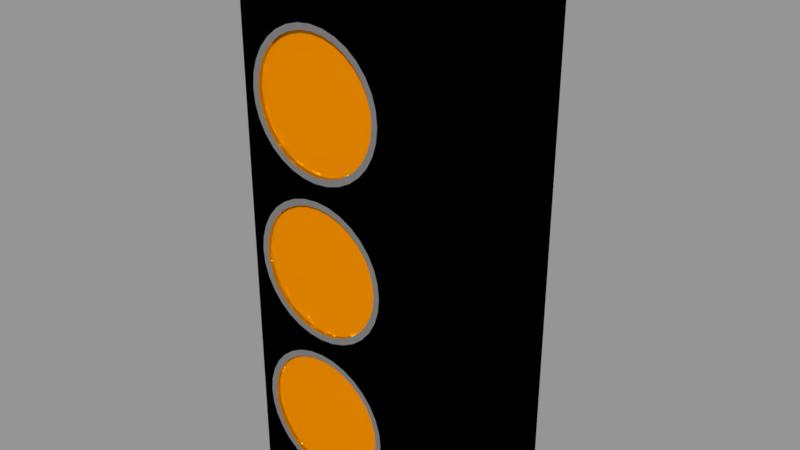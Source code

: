 # Source: VHS_Control_Panel_LOD_B.blend  (saved by Blender 2.79.0; exported with 4.5.12 LTS)
import bpy
from mathutils import Matrix  # noqa: F401  (used for matrix-valued properties, if any)

bpy.ops.wm.read_factory_settings(use_empty=True)
scene = bpy.context.scene
scene.name = 'Scene'

# ---- collections
col_collection_1 = bpy.data.collections.new('Collection 1'); scene.collection.children.link(col_collection_1)

# ---- images (referenced by path relative to the original .blend; pixels are not part of the script)
import os
ASSET_DIR = os.environ.get("B2B_ASSET_DIR", "")  # directory of the original .blend (textures are referenced by path, not embedded)
HERE = os.path.dirname(os.path.abspath(__file__))  # packed textures are extracted next to this script under _unpacked/

def load_image(name, relpath, width, height, colorspace="sRGB"):
    """Load a texture the original file referenced (path relative to the .blend, or extracted next to this script)."""
    p = next((c for c in (os.path.join(HERE, relpath), os.path.join(ASSET_DIR, relpath)) if relpath and os.path.exists(c)), "")
    if p:
        img = bpy.data.images.load(p, check_existing=True)
        img.name = name
    else:  # same state as the original file: an image datablock whose file is absent (Cycles renders it pink)
        img = bpy.data.images.new(name, width, height)
        img.source = "FILE"
        img.filepath = "//" + (relpath or name)
    img.colorspace_settings.name = colorspace
    return img
img_vhs_panel_body_nnormal_map = load_image('vhs panel body nnormal map', 'vhs panel body normal map.png', 1024, 1024, 'Non-Color')

# ---- materials (node trees are filled in below, after node groups)
mat_vhscontrolpanel_temp_mat = bpy.data.materials.new('vhSCONTROLPANEL temp mat')
mat_vhscontrolpanel_temp_mat.alpha_threshold = 0.0
mat_vhscontrolpanel_temp_mat.roughness = 0.5
mat_material = bpy.data.materials.new('Material')
mat_material.alpha_threshold = 0.0
mat_material.roughness = 0.5
mat_material.line_color = (0.0, 0.0, 0.0, 1.0)
mat_vhscontrolpanel_button_temp_mat_delete = bpy.data.materials.new('vhscontrolpanel button TEMP MAT DELETE')
mat_vhscontrolpanel_button_temp_mat_delete.alpha_threshold = 0.0
mat_vhscontrolpanel_button_temp_mat_delete.roughness = 0.5
mat_vhscontrolpanel_rim_temp_mat = bpy.data.materials.new('VHSCONTROLPANEL rim temp mat')
mat_vhscontrolpanel_rim_temp_mat.alpha_threshold = 0.0
mat_vhscontrolpanel_rim_temp_mat.roughness = 0.5

# ---- material node trees
mat_vhscontrolpanel_temp_mat.use_nodes = True; mat_vhscontrolpanel_temp_mat.node_tree.nodes.clear()
_N = mat_vhscontrolpanel_temp_mat.node_tree.nodes; _L = mat_vhscontrolpanel_temp_mat.node_tree.links
n0 = _N.new('ShaderNodeOutputMaterial'); n0.name = 'Material Output'; n0.location = (300, 300)
n1 = _N.new('ShaderNodeBsdfDiffuse'); n1.name = 'Diffuse BSDF'; n1.location = (80, 340)
n1.inputs[0].default_value = (0.09907, 0.09907, 0.09907, 1.0)
n2 = _N.new('ShaderNodeNormalMap'); n2.name = 'Normal Map'; n2.location = (-140, 340)
n3 = _N.new('ShaderNodeTexImage'); n3.name = 'Image Texture'; n3.location = (-340, 340)
n3.width = 140
n3.image = img_vhs_panel_body_nnormal_map
_L.new(n1.outputs[0], n0.inputs[0])
_L.new(n3.outputs[0], n2.inputs[1])
_L.new(n2.outputs[0], n1.inputs[2])
n0.is_active_output = True
mat_material.use_nodes = True; mat_material.node_tree.nodes.clear()
_N = mat_material.node_tree.nodes; _L = mat_material.node_tree.links
n0 = _N.new('NodeUndefined'); n0.name = 'Output'; n0.location = (300, 300)
n0.inputs[1].default_value = 1.0
n1 = _N.new('NodeUndefined'); n1.name = 'Material'; n1.location = (10, 300)
n1.inputs[0].default_value = (0.0, 0.0, 0.0, 1.0)
n1.inputs[1].default_value = (0.0, 0.0, 0.0, 1.0)
n1.inputs[2].default_value = 0.0
n1.inputs[3].default_value = (0.0, 0.0, 0.0)
_L.new(n1.outputs[0], n0.inputs[0])
mat_vhscontrolpanel_button_temp_mat_delete.use_nodes = True; mat_vhscontrolpanel_button_temp_mat_delete.node_tree.nodes.clear()
_N = mat_vhscontrolpanel_button_temp_mat_delete.node_tree.nodes; _L = mat_vhscontrolpanel_button_temp_mat_delete.node_tree.links
n0 = _N.new('ShaderNodeOutputMaterial'); n0.name = 'Material Output'; n0.location = (300, 300)
n1 = _N.new('ShaderNodeBsdfDiffuse'); n1.name = 'Diffuse BSDF'; n1.location = (10, 300)
n1.inputs[0].default_value = (0.8, 0.2402, 0.0, 1.0)
_L.new(n1.outputs[0], n0.inputs[0])
n0.is_active_output = True
mat_vhscontrolpanel_rim_temp_mat.use_nodes = True; mat_vhscontrolpanel_rim_temp_mat.node_tree.nodes.clear()
_N = mat_vhscontrolpanel_rim_temp_mat.node_tree.nodes; _L = mat_vhscontrolpanel_rim_temp_mat.node_tree.links
n0 = _N.new('ShaderNodeOutputMaterial'); n0.name = 'Material Output'; n0.location = (300, 300)
n1 = _N.new('ShaderNodeBsdfAnisotropic'); n1.name = 'Glossy BSDF'; n1.location = (10, 300)
n1.distribution = 'GGX'
n1.inputs[0].default_value = (0.5815, 0.5815, 0.5815, 1.0)
n1.inputs[1].default_value = 0.0
_L.new(n1.outputs[0], n0.inputs[0])
n0.is_active_output = True

# ---- meshes
me_panel_002 = bpy.data.meshes.new('Panel.002')
me_panel_002.from_pydata([(0.02844, 0.03, -0.08392), (0.02844, -0.03, -0.08392), (-0.02844, -0.03, -0.08392), (-0.02844, 0.03, -0.08392), (0.02844, 0.03, 0.08392), (0.02844, -0.03, 0.08392), (-0.02844, -0.03, 0.08392), (-0.02844, 0.03, 0.08392)], [], [(0, 1, 2, 3), (4, 7, 6, 5), (0, 4, 5, 1), (1, 5, 6, 2), (2, 6, 7, 3), (4, 0, 3, 7)])
_uv = me_panel_002.uv_layers.new(name='UVMap')
_uv.uv.foreach_set('vector', [0.2565, 6.23e-05, 0.2565, 0.1317, 0.1317, 0.1317, 0.1317, 6.23e-05, 0.2565, 0.6317, 0.1317, 0.6317, 0.1317, 0.5, 0.2565, 0.5, 0.3882, 0.1317, 0.3882, 0.5, 0.2565, 0.5, 0.2565, 0.1317, 0.2565, 0.1317, 0.2565, 0.5, 0.1317, 0.5, 0.1317, 0.1317, 0.1317, 0.1317, 0.1317, 0.5, 6.23e-05, 0.5, 6.23e-05, 0.1317, 0.2565, 0.6317, 0.2565, 0.9999, 0.1317, 0.9999, 0.1317, 0.6317])
me_panel_002.materials.append(mat_vhscontrolpanel_temp_mat)
me_panel_002.use_remesh_preserve_volume = False
me_panel_002.use_remesh_preserve_attributes = False
me_panel_002.use_mirror_vertex_groups = False
me_panel_002.update()
me_high_poly = bpy.data.meshes.new('high poly')
me_high_poly.from_pydata([(0.02844, 0.03, 0.03183), (0.02567, -0.03, 0.0346), (-0.02567, -0.03, 0.0346), (-0.02844, 0.03, 0.03183), (0.02844, 0.03, 0.1997), (0.02567, -0.03, 0.1969), (-0.02567, -0.03, 0.1969), (-0.02844, 0.03, 0.1997), (0.02844, -0.03, 0.03183), (-0.02844, -0.03, 0.03183), (0.02844, -0.03, 0.1997), (-0.02844, -0.03, 0.1997), (0.02594, -0.03, 0.03432), (-0.02594, -0.03, 0.03432), (0.02594, -0.03, 0.1972), (-0.02594, -0.03, 0.1972), (0.02594, -0.02793, 0.03432), (-0.02594, -0.02793, 0.03432), (0.02594, -0.02793, 0.1972), (-0.02594, -0.02793, 0.1972), (0.02567, -0.02793, 0.0346), (-0.02567, -0.02793, 0.0346), (0.02567, -0.02793, 0.1969), (-0.02567, -0.02793, 0.1969), (-0.0229, -0.0307, 0.1417), (-0.0229, -0.0307, 0.1875), (-0.0229, -0.03, 0.1417), (-0.0229, -0.03, 0.1875), (0.0229, -0.0307, 0.1417), (0.0229, -0.0307, 0.1875), (0.0229, -0.03, 0.1417), (0.0229, -0.03, 0.1875), (-0.0229, -0.0307, 0.09166), (-0.0229, -0.0307, 0.1375), (-0.0229, -0.03, 0.09166), (-0.0229, -0.03, 0.1375), (0.0229, -0.0307, 0.09166), (0.0229, -0.0307, 0.1375), (0.0229, -0.03, 0.09166), (0.0229, -0.03, 0.1375), (-0.0229, -0.0307, 0.04166), (-0.0229, -0.0307, 0.08745), (-0.0229, -0.03, 0.04166), (-0.0229, -0.03, 0.08745), (0.0229, -0.0307, 0.04166), (0.0229, -0.0307, 0.08745), (0.0229, -0.03, 0.04166), (0.0229, -0.03, 0.08745)], [], [(0, 8, 9, 3), (4, 7, 11, 10), (0, 4, 10, 8), (1, 5, 6, 2), (9, 11, 7, 3), (4, 0, 3, 7), (12, 13, 9, 8), (14, 12, 8, 10), (13, 15, 11, 9), (15, 14, 10, 11), (16, 17, 13, 12), (18, 16, 12, 14), (17, 19, 15, 13), (19, 18, 14, 15), (20, 21, 17, 16), (22, 20, 16, 18), (21, 23, 19, 17), (23, 22, 18, 19), (1, 2, 21, 20), (5, 1, 20, 22), (2, 6, 23, 21), (6, 5, 22, 23), (24, 25, 27, 26), (26, 27, 31, 30), (30, 31, 29, 28), (28, 29, 25, 24), (26, 30, 28, 24), (31, 27, 25, 29), (32, 33, 35, 34), (34, 35, 39, 38), (38, 39, 37, 36), (36, 37, 33, 32), (34, 38, 36, 32), (39, 35, 33, 37), (40, 41, 43, 42), (42, 43, 47, 46), (46, 47, 45, 44), (44, 45, 41, 40), (42, 46, 44, 40), (47, 43, 41, 45)])
me_high_poly.materials.append(mat_material)
me_high_poly.use_remesh_preserve_volume = False
me_high_poly.use_remesh_preserve_attributes = False
me_high_poly.use_mirror_vertex_groups = False
me_high_poly.update()
me_vhs_button_02 = bpy.data.meshes.new('VHS Button 02')
me_vhs_button_02.from_pydata([(-2.151e-09, 0.01009, 0.02035), (-2.151e-09, -0.01009, 0.02035), (0.00397, 0.01009, 0.01996), (0.00397, -0.01009, 0.01996), (0.007788, 0.01009, 0.0188), (0.007788, -0.01009, 0.0188), (0.01131, 0.01009, 0.01692), (0.01131, -0.01009, 0.01692), (0.01439, 0.01009, 0.01439), (0.01439, -0.01009, 0.01439), (0.01692, 0.01009, 0.01131), (0.01692, -0.01009, 0.01131), (0.0188, 0.01009, 0.007788), (0.0188, -0.01009, 0.007788), (0.01996, 0.01009, 0.00397), (0.01996, -0.01009, 0.00397), (0.02035, 0.01009, -9.263e-09), (0.02035, -0.01009, -1.014e-08), (0.01996, 0.01009, -0.00397), (0.01996, -0.01009, -0.00397), (0.0188, 0.01009, -0.007788), (0.0188, -0.01009, -0.007788), (0.01692, 0.01009, -0.01131), (0.01692, -0.01009, -0.01131), (0.01439, 0.01009, -0.01439), (0.01439, -0.01009, -0.01439), (0.01131, 0.01009, -0.01692), (0.01131, -0.01009, -0.01692), (0.007788, 0.01009, -0.0188), (0.007788, -0.01009, -0.0188), (0.00397, 0.01009, -0.01996), (0.00397, -0.01009, -0.01996), (-8.782e-09, 0.01009, -0.02035), (-8.782e-09, -0.01009, -0.02035), (-0.00397, 0.01009, -0.01996), (-0.00397, -0.01009, -0.01996), (-0.007788, 0.01009, -0.0188), (-0.007788, -0.01009, -0.0188), (-0.01131, 0.01009, -0.01692), (-0.01131, -0.01009, -0.01692), (-0.01439, 0.01009, -0.01439), (-0.01439, -0.01009, -0.01439), (-0.01692, 0.01009, -0.01131), (-0.01692, -0.01009, -0.01131), (-0.0188, 0.01009, -0.007788), (-0.0188, -0.01009, -0.007788), (-0.01996, 0.01009, -0.00397), (-0.01996, -0.01009, -0.00397), (-0.02035, 0.01009, 1.014e-08), (-0.02035, -0.01009, 9.263e-09), (-0.01996, 0.01009, 0.00397), (-0.01996, -0.01009, 0.00397), (-0.0188, 0.01009, 0.007788), (-0.0188, -0.01009, 0.007788), (-0.01692, 0.01009, 0.01131), (-0.01692, -0.01009, 0.01131), (-0.01439, 0.01009, 0.01439), (-0.01439, -0.01009, 0.01439), (-0.01131, 0.01009, 0.01692), (-0.01131, -0.01009, 0.01692), (-0.007788, 0.01009, 0.0188), (-0.007788, -0.01009, 0.0188), (-0.00397, 0.01009, 0.01996), (-0.00397, -0.01009, 0.01996)], [], [(0, 1, 3, 2), (2, 3, 5, 4), (4, 5, 7, 6), (6, 7, 9, 8), (8, 9, 11, 10), (10, 11, 13, 12), (12, 13, 15, 14), (14, 15, 17, 16), (16, 17, 19, 18), (18, 19, 21, 20), (20, 21, 23, 22), (22, 23, 25, 24), (24, 25, 27, 26), (26, 27, 29, 28), (28, 29, 31, 30), (30, 31, 33, 32), (32, 33, 35, 34), (34, 35, 37, 36), (36, 37, 39, 38), (38, 39, 41, 40), (40, 41, 43, 42), (42, 43, 45, 44), (44, 45, 47, 46), (46, 47, 49, 48), (48, 49, 51, 50), (50, 51, 53, 52), (52, 53, 55, 54), (54, 55, 57, 56), (56, 57, 59, 58), (58, 59, 61, 60), (3, 1, 63, 61, 59, 57, 55, 53, 51, 49, 47, 45, 43, 41, 39, 37, 35, 33, 31, 29, 27, 25, 23, 21, 19, 17, 15, 13, 11, 9, 7, 5), (60, 61, 63, 62), (62, 63, 1, 0), (0, 2, 4, 6, 8, 10, 12, 14, 16, 18, 20, 22, 24, 26, 28, 30, 32, 34, 36, 38, 40, 42, 44, 46, 48, 50, 52, 54, 56, 58, 60, 62)])
me_vhs_button_02.polygons.foreach_set('use_smooth', [1, 1, 1, 1, 1, 1, 1, 1, 1, 1, 1, 1, 1, 1, 1, 1, 1, 1, 1, 1, 1, 1, 1, 1, 1, 1, 1, 1, 1, 1, 0, 1, 1, 0])
_k = set([(0, 2), (0, 62), (1, 3), (1, 63), (2, 4), (3, 5), (4, 6), (5, 7), (6, 8), (7, 9), (8, 10), (9, 11), (10, 12), (11, 13), (12, 14), (13, 15), (14, 16), (15, 17), (16, 18), (17, 19), (18, 20), (19, 21), (20, 22), (21, 23), (22, 24), (23, 25), (24, 26), (25, 27), (26, 28), (27, 29), (28, 30), (29, 31), (30, 32), (31, 33), (32, 34), (33, 35), (34, 36), (35, 37), (36, 38), (37, 39), (38, 40), (39, 41), (40, 42), (41, 43), (42, 44), (43, 45), (44, 46), (45, 47), (46, 48), (47, 49), (48, 50), (49, 51), (50, 52), (51, 53), (52, 54), (53, 55), (54, 56), (55, 57), (56, 58), (57, 59), (58, 60), (59, 61), (60, 62), (61, 63)])
me_vhs_button_02.attributes.new('sharp_edge', 'BOOLEAN', 'EDGE').data.foreach_set('value', [ (min(e.vertices), max(e.vertices)) in _k for e in me_vhs_button_02.edges])
me_vhs_button_02.materials.append(mat_vhscontrolpanel_button_temp_mat_delete)
me_vhs_button_02.use_remesh_preserve_volume = False
me_vhs_button_02.use_remesh_preserve_attributes = False
me_vhs_button_02.use_mirror_vertex_groups = False
me_vhs_button_02.update()
me_vhs_03_button = bpy.data.meshes.new('VHS 03 Button')
me_vhs_03_button.from_pydata([(-2.454e-09, 0.01009, 0.02035), (-2.454e-09, -0.01009, 0.02035), (0.00397, 0.01009, 0.01996), (0.00397, -0.01009, 0.01996), (0.007788, 0.01009, 0.0188), (0.007788, -0.01009, 0.0188), (0.01131, 0.01009, 0.01692), (0.01131, -0.01009, 0.01692), (0.01439, 0.01009, 0.01439), (0.01439, -0.01009, 0.01439), (0.01692, 0.01009, 0.01131), (0.01692, -0.01009, 0.01131), (0.0188, 0.01009, 0.007788), (0.0188, -0.01009, 0.007788), (0.01996, 0.01009, 0.00397), (0.01996, -0.01009, 0.00397), (0.02035, 0.01009, -1.411e-08), (0.02035, -0.01009, -1.5e-08), (0.01996, 0.01009, -0.00397), (0.01996, -0.01009, -0.00397), (0.0188, 0.01009, -0.007788), (0.0188, -0.01009, -0.007788), (0.01692, 0.01009, -0.01131), (0.01692, -0.01009, -0.01131), (0.01439, 0.01009, -0.01439), (0.01439, -0.01009, -0.01439), (0.01131, 0.01009, -0.01692), (0.01131, -0.01009, -0.01692), (0.007788, 0.01009, -0.0188), (0.007788, -0.01009, -0.0188), (0.00397, 0.01009, -0.01996), (0.00397, -0.01009, -0.01996), (-9.085e-09, 0.01009, -0.02035), (-9.085e-09, -0.01009, -0.02035), (-0.00397, 0.01009, -0.01996), (-0.00397, -0.01009, -0.01996), (-0.007788, 0.01009, -0.0188), (-0.007788, -0.01009, -0.0188), (-0.01131, 0.01009, -0.01692), (-0.01131, -0.01009, -0.01692), (-0.01439, 0.01009, -0.01439), (-0.01439, -0.01009, -0.01439), (-0.01692, 0.01009, -0.01131), (-0.01692, -0.01009, -0.01131), (-0.0188, 0.01009, -0.007788), (-0.0188, -0.01009, -0.007788), (-0.01996, 0.01009, -0.00397), (-0.01996, -0.01009, -0.00397), (-0.02035, 0.01009, 5.293e-09), (-0.02035, -0.01009, 4.411e-09), (-0.01996, 0.01009, 0.00397), (-0.01996, -0.01009, 0.00397), (-0.0188, 0.01009, 0.007788), (-0.0188, -0.01009, 0.007788), (-0.01692, 0.01009, 0.01131), (-0.01692, -0.01009, 0.01131), (-0.01439, 0.01009, 0.01439), (-0.01439, -0.01009, 0.01439), (-0.01131, 0.01009, 0.01692), (-0.01131, -0.01009, 0.01692), (-0.007788, 0.01009, 0.0188), (-0.007788, -0.01009, 0.0188), (-0.00397, 0.01009, 0.01996), (-0.00397, -0.01009, 0.01996)], [], [(0, 1, 3, 2), (2, 3, 5, 4), (4, 5, 7, 6), (6, 7, 9, 8), (8, 9, 11, 10), (10, 11, 13, 12), (12, 13, 15, 14), (14, 15, 17, 16), (16, 17, 19, 18), (18, 19, 21, 20), (20, 21, 23, 22), (22, 23, 25, 24), (24, 25, 27, 26), (26, 27, 29, 28), (28, 29, 31, 30), (30, 31, 33, 32), (32, 33, 35, 34), (34, 35, 37, 36), (36, 37, 39, 38), (38, 39, 41, 40), (40, 41, 43, 42), (42, 43, 45, 44), (44, 45, 47, 46), (46, 47, 49, 48), (48, 49, 51, 50), (50, 51, 53, 52), (52, 53, 55, 54), (54, 55, 57, 56), (56, 57, 59, 58), (58, 59, 61, 60), (3, 1, 63, 61, 59, 57, 55, 53, 51, 49, 47, 45, 43, 41, 39, 37, 35, 33, 31, 29, 27, 25, 23, 21, 19, 17, 15, 13, 11, 9, 7, 5), (60, 61, 63, 62), (62, 63, 1, 0), (0, 2, 4, 6, 8, 10, 12, 14, 16, 18, 20, 22, 24, 26, 28, 30, 32, 34, 36, 38, 40, 42, 44, 46, 48, 50, 52, 54, 56, 58, 60, 62)])
me_vhs_03_button.polygons.foreach_set('use_smooth', [1, 1, 1, 1, 1, 1, 1, 1, 1, 1, 1, 1, 1, 1, 1, 1, 1, 1, 1, 1, 1, 1, 1, 1, 1, 1, 1, 1, 1, 1, 0, 1, 1, 0])
_k = set([(0, 2), (0, 62), (1, 3), (1, 63), (2, 4), (3, 5), (4, 6), (5, 7), (6, 8), (7, 9), (8, 10), (9, 11), (10, 12), (11, 13), (12, 14), (13, 15), (14, 16), (15, 17), (16, 18), (17, 19), (18, 20), (19, 21), (20, 22), (21, 23), (22, 24), (23, 25), (24, 26), (25, 27), (26, 28), (27, 29), (28, 30), (29, 31), (30, 32), (31, 33), (32, 34), (33, 35), (34, 36), (35, 37), (36, 38), (37, 39), (38, 40), (39, 41), (40, 42), (41, 43), (42, 44), (43, 45), (44, 46), (45, 47), (46, 48), (47, 49), (48, 50), (49, 51), (50, 52), (51, 53), (52, 54), (53, 55), (54, 56), (55, 57), (56, 58), (57, 59), (58, 60), (59, 61), (60, 62), (61, 63)])
me_vhs_03_button.attributes.new('sharp_edge', 'BOOLEAN', 'EDGE').data.foreach_set('value', [ (min(e.vertices), max(e.vertices)) in _k for e in me_vhs_03_button.edges])
me_vhs_03_button.materials.append(mat_vhscontrolpanel_button_temp_mat_delete)
me_vhs_03_button.use_remesh_preserve_volume = False
me_vhs_03_button.use_remesh_preserve_attributes = False
me_vhs_03_button.use_mirror_vertex_groups = False
me_vhs_03_button.update()
me_vhs_button_03 = bpy.data.meshes.new('VHS BUTTON 03')
me_vhs_button_03.from_pydata([(-3.213e-09, 0.01009, 0.02035), (-3.213e-09, -0.01009, 0.02035), (0.00397, 0.01009, 0.01996), (0.00397, -0.01009, 0.01996), (0.007788, 0.01009, 0.0188), (0.007788, -0.01009, 0.0188), (0.01131, 0.01009, 0.01692), (0.01131, -0.01009, 0.01692), (0.01439, 0.01009, 0.01439), (0.01439, -0.01009, 0.01439), (0.01692, 0.01009, 0.01131), (0.01692, -0.01009, 0.01131), (0.0188, 0.01009, 0.007788), (0.0188, -0.01009, 0.007788), (0.01996, 0.01009, 0.00397), (0.01996, -0.01009, 0.00397), (0.02035, 0.01009, -1.897e-08), (0.02035, -0.01009, -1.985e-08), (0.01996, 0.01009, -0.00397), (0.01996, -0.01009, -0.00397), (0.0188, 0.01009, -0.007788), (0.0188, -0.01009, -0.007788), (0.01692, 0.01009, -0.01131), (0.01692, -0.01009, -0.01131), (0.01439, 0.01009, -0.01439), (0.01439, -0.01009, -0.01439), (0.01131, 0.01009, -0.01692), (0.01131, -0.01009, -0.01692), (0.007788, 0.01009, -0.0188), (0.007788, -0.01009, -0.0188), (0.00397, 0.01009, -0.01996), (0.00397, -0.01009, -0.01996), (-9.844e-09, 0.01009, -0.02035), (-9.844e-09, -0.01009, -0.02035), (-0.00397, 0.01009, -0.01996), (-0.00397, -0.01009, -0.01996), (-0.007788, 0.01009, -0.0188), (-0.007788, -0.01009, -0.0188), (-0.01131, 0.01009, -0.01692), (-0.01131, -0.01009, -0.01692), (-0.01439, 0.01009, -0.01439), (-0.01439, -0.01009, -0.01439), (-0.01692, 0.01009, -0.01131), (-0.01692, -0.01009, -0.01131), (-0.0188, 0.01009, -0.007788), (-0.0188, -0.01009, -0.007788), (-0.01996, 0.01009, -0.00397), (-0.01996, -0.01009, -0.00397), (-0.02035, 0.01009, 4.41e-10), (-0.02035, -0.01009, -4.41e-10), (-0.01996, 0.01009, 0.00397), (-0.01996, -0.01009, 0.00397), (-0.0188, 0.01009, 0.007788), (-0.0188, -0.01009, 0.007788), (-0.01692, 0.01009, 0.01131), (-0.01692, -0.01009, 0.01131), (-0.01439, 0.01009, 0.01439), (-0.01439, -0.01009, 0.01439), (-0.01131, 0.01009, 0.01692), (-0.01131, -0.01009, 0.01692), (-0.007788, 0.01009, 0.0188), (-0.007788, -0.01009, 0.0188), (-0.00397, 0.01009, 0.01996), (-0.00397, -0.01009, 0.01996)], [], [(0, 1, 3, 2), (2, 3, 5, 4), (4, 5, 7, 6), (6, 7, 9, 8), (8, 9, 11, 10), (10, 11, 13, 12), (12, 13, 15, 14), (14, 15, 17, 16), (16, 17, 19, 18), (18, 19, 21, 20), (20, 21, 23, 22), (22, 23, 25, 24), (24, 25, 27, 26), (26, 27, 29, 28), (28, 29, 31, 30), (30, 31, 33, 32), (32, 33, 35, 34), (34, 35, 37, 36), (36, 37, 39, 38), (38, 39, 41, 40), (40, 41, 43, 42), (42, 43, 45, 44), (44, 45, 47, 46), (46, 47, 49, 48), (48, 49, 51, 50), (50, 51, 53, 52), (52, 53, 55, 54), (54, 55, 57, 56), (56, 57, 59, 58), (58, 59, 61, 60), (3, 1, 63, 61, 59, 57, 55, 53, 51, 49, 47, 45, 43, 41, 39, 37, 35, 33, 31, 29, 27, 25, 23, 21, 19, 17, 15, 13, 11, 9, 7, 5), (60, 61, 63, 62), (62, 63, 1, 0), (0, 2, 4, 6, 8, 10, 12, 14, 16, 18, 20, 22, 24, 26, 28, 30, 32, 34, 36, 38, 40, 42, 44, 46, 48, 50, 52, 54, 56, 58, 60, 62)])
me_vhs_button_03.polygons.foreach_set('use_smooth', [1, 1, 1, 1, 1, 1, 1, 1, 1, 1, 1, 1, 1, 1, 1, 1, 1, 1, 1, 1, 1, 1, 1, 1, 1, 1, 1, 1, 1, 1, 0, 1, 1, 1])
_k = set([(0, 2), (0, 62), (1, 3), (1, 63), (2, 4), (3, 5), (4, 6), (5, 7), (6, 8), (7, 9), (8, 10), (9, 11), (10, 12), (11, 13), (12, 14), (13, 15), (14, 16), (15, 17), (16, 18), (17, 19), (18, 20), (19, 21), (20, 22), (21, 23), (22, 24), (23, 25), (24, 26), (25, 27), (26, 28), (27, 29), (28, 30), (29, 31), (30, 32), (31, 33), (32, 34), (33, 35), (34, 36), (35, 37), (36, 38), (37, 39), (38, 40), (39, 41), (40, 42), (41, 43), (42, 44), (43, 45), (44, 46), (45, 47), (46, 48), (47, 49), (48, 50), (49, 51), (50, 52), (51, 53), (52, 54), (53, 55), (54, 56), (55, 57), (56, 58), (57, 59), (58, 60), (59, 61), (60, 62), (61, 63)])
me_vhs_button_03.attributes.new('sharp_edge', 'BOOLEAN', 'EDGE').data.foreach_set('value', [ (min(e.vertices), max(e.vertices)) in _k for e in me_vhs_button_03.edges])
me_vhs_button_03.materials.append(mat_vhscontrolpanel_button_temp_mat_delete)
me_vhs_button_03.use_remesh_preserve_volume = False
me_vhs_button_03.use_remesh_preserve_attributes = False
me_vhs_button_03.use_mirror_vertex_groups = False
me_vhs_button_03.update()
me_panel = bpy.data.meshes.new('Panel')
me_panel.from_pydata([(0.02844, 0.03, 0.03183), (0.02844, -0.03, 0.03183), (-0.02844, -0.03, 0.03183), (-0.02844, 0.03, 0.03183), (0.02844, 0.03, 0.1997), (0.02844, -0.03, 0.1997), (-0.02844, -0.03, 0.1997), (-0.02844, 0.03, 0.1997)], [], [(0, 1, 2, 3), (4, 7, 6, 5), (0, 4, 5, 1), (1, 5, 6, 2), (2, 6, 7, 3), (4, 0, 3, 7)])
_uv = me_panel.uv_layers.new(name='UVMap')
_uv.uv.foreach_set('vector', [0.2565, 6.23e-05, 0.2565, 0.1317, 0.1317, 0.1317, 0.1317, 6.23e-05, 0.2565, 0.6317, 0.1317, 0.6317, 0.1317, 0.5, 0.2565, 0.5, 0.3882, 0.1317, 0.3882, 0.5, 0.2565, 0.5, 0.2565, 0.1317, 0.2565, 0.1317, 0.2565, 0.5, 0.1317, 0.5, 0.1317, 0.1317, 0.1317, 0.1317, 0.1317, 0.5, 6.23e-05, 0.5, 6.23e-05, 0.1317, 0.2565, 0.6317, 0.2565, 0.9999, 0.1317, 0.9999, 0.1317, 0.6317])
me_panel.materials.append(mat_vhscontrolpanel_temp_mat)
me_panel.use_remesh_preserve_volume = False
me_panel.use_remesh_preserve_attributes = False
me_panel.use_mirror_vertex_groups = False
me_panel.update()
me_button_rim_3_001 = bpy.data.meshes.new('button rim 3.001')
me_button_rim_3_001.from_pydata([(0.00397, -0.01143, 0.02), (0.007788, 0.01009, 0.0188), (0.01131, 0.01009, 0.01692), (0.01131, -0.01143, 0.01696), (0.01692, -0.01143, 0.01134), (0.01996, -0.01143, 0.004007), (-0.007788, -0.01143, -0.01876), (-0.01131, 0.01009, -0.01692), (-0.01692, 0.01009, -0.01131), (-0.01996, -0.01143, 0.004007), (-3.213e-09, -0.01143, 0.02039), (0.01996, 0.01009, -0.00397), (0.01996, -0.01143, -0.003933), (0.01692, 0.01009, -0.01131), (0.01692, -0.01143, -0.01127), (0.01439, -0.01143, -0.01435), (0.007788, 0.01009, -0.0188), (0.007788, -0.01143, -0.01876), (0.00397, 0.01009, -0.01996), (-0.02035, 0.01009, 4.41e-10), (-0.01692, -0.01143, 0.01134), (0.01996, 0.01009, 0.00397), (0.02035, 0.01009, -1.897e-08), (0.02035, -0.01143, 3.67e-05), (0.0188, -0.01143, -0.007751), (0.01131, 0.01009, -0.01692), (0.01131, -0.01143, -0.01688), (-0.0188, 0.01009, 0.007788), (-0.01439, 0.01009, 0.01439), (-0.01131, 0.01009, 0.01692), (0.0188, 0.01009, 0.007788), (0.00397, -0.01143, -0.01992), (-0.007788, 0.01009, -0.0188), (-0.01439, 0.01009, -0.01439), (-0.01996, 0.01009, 0.00397), (0.01439, 0.01009, 0.01439), (0.01692, 0.01009, 0.01131), (0.0188, -0.01143, 0.007824), (0.0188, 0.01009, -0.007788), (0.01439, 0.01009, -0.01439), (-9.844e-09, -0.01143, -0.02031), (-0.01131, -0.01143, -0.01688), (-0.0188, -0.01143, -0.007751), (-0.02035, -0.01143, 3.672e-05), (-0.0188, -0.01143, 0.007824), (-0.01692, 0.01009, 0.01131), (-0.01439, -0.01143, 0.01443), (-0.01131, -0.01143, 0.01696), (-3.213e-09, 0.01009, 0.02035), (0.00397, 0.01009, 0.01996), (-0.01439, -0.01143, -0.01435), (0.007788, -0.01143, 0.01884), (-9.844e-09, 0.01009, -0.02035), (-0.00397, 0.01009, -0.01996), (-0.0188, 0.01009, -0.007788), (-0.01996, 0.01009, -0.00397), (-0.01996, -0.01143, -0.003933), (-0.00397, -0.01143, -0.01992), (-0.007788, 0.01009, 0.0188), (-0.01588, -0.01143, 0.01575), (0.008455, 0.01009, 0.02055), (-0.01249, -0.01143, -0.0186), (-0.01588, 0.01009, 0.01571), (0.01439, -0.01143, 0.01443), (0.02054, -0.01143, -0.008581), (-0.01249, 0.01009, -0.01864), (0.02054, 0.01009, -0.008618), (-0.01865, -0.01143, 0.01237), (-8.945e-05, -0.01143, 0.02229), (0.004266, -0.01143, 0.02186), (-0.008634, -0.01143, -0.02066), (-0.01865, 0.01009, 0.01233), (0.004266, 0.01009, 0.02182), (-8.945e-05, 0.01009, 0.02225), (0.02181, -0.01143, -0.004392), (-0.008634, 0.01009, -0.0207), (0.02181, 0.01009, -0.004429), (-0.02072, -0.01143, 0.008507), (-0.004445, -0.01143, -0.02193), (-0.02072, 0.01009, 0.008471), (0.02181, -0.01143, 0.004319), (-0.01692, -0.01143, -0.01127), (0.02224, -0.01143, -3.671e-05), (-0.004445, 0.01009, -0.02197), (-8.945e-05, 0.01009, -0.0224), (0.02224, 0.01009, -7.342e-05), (0.02181, 0.01009, 0.004282), (-0.02242, -0.01143, -3.669e-05), (-0.02199, -0.01143, 0.004319), (0.004266, -0.01143, -0.02193), (-8.945e-05, -0.01143, -0.02236), (-0.007788, -0.01143, 0.01884), (-0.02199, 0.01009, 0.004282), (-0.00397, 0.01009, 0.01996), (-0.00397, -0.01143, 0.02), (-0.02242, 0.01009, -7.34e-05), (0.008455, -0.01143, 0.02059), (0.01231, 0.01009, 0.01849), (0.01231, -0.01143, 0.01853), (0.0157, -0.01143, 0.01575), (0.01847, 0.01009, 0.01233), (0.01847, -0.01143, 0.01237), (0.02054, 0.01009, 0.008471), (0.02054, -0.01143, 0.008507), (0.01847, 0.01009, -0.01248), (0.01847, -0.01143, -0.01244), (0.0157, 0.01009, -0.01586), (0.0157, -0.01143, -0.01582), (0.01231, 0.01009, -0.01864), (0.01231, -0.01143, -0.0186), (0.008455, 0.01009, -0.0207), (0.008455, -0.01143, -0.02066), (0.004266, 0.01009, -0.02197), (-0.01588, 0.01009, -0.01586), (-0.01588, -0.01143, -0.01582), (-0.01865, 0.01009, -0.01248), (-0.01865, -0.01143, -0.01244), (-0.02072, 0.01009, -0.008618), (-0.02072, -0.01143, -0.008581), (-0.02199, 0.01009, -0.004429), (-0.02199, -0.01143, -0.004392), (-0.01249, 0.01009, 0.01849), (-0.01249, -0.01143, 0.01853), (-0.008634, 0.01009, 0.02055), (-0.008634, -0.01143, 0.02059), (-0.004445, 0.01009, 0.02182), (-0.004445, -0.01143, 0.02186), (0.0157, 0.01009, 0.01571)], [], [(48, 10, 0, 49), (49, 0, 51, 1), (1, 51, 3, 2), (2, 3, 63, 35), (35, 63, 4, 36), (36, 4, 37, 30), (30, 37, 5, 21), (21, 5, 23, 22), (22, 23, 12, 11), (11, 12, 24, 38), (38, 24, 14, 13), (13, 14, 15, 39), (39, 15, 26, 25), (25, 26, 17, 16), (16, 17, 31, 18), (18, 31, 40, 52), (52, 40, 57, 53), (53, 57, 6, 32), (32, 6, 41, 7), (7, 41, 50, 33), (33, 50, 81, 8), (8, 81, 42, 54), (54, 42, 56, 55), (55, 56, 43, 19), (19, 43, 9, 34), (34, 9, 44, 27), (27, 44, 20, 45), (45, 20, 46, 28), (28, 46, 47, 29), (29, 47, 91, 58), (58, 91, 94, 93), (93, 94, 10, 48), (46, 47, 122, 59), (2, 1, 60, 97), (41, 50, 114, 61), (29, 28, 62, 121), (24, 14, 105, 64), (33, 7, 65, 113), (0, 51, 96, 69), (13, 38, 66, 104), (20, 46, 59, 67), (1, 49, 72, 60), (6, 41, 61, 70), (28, 45, 71, 62), (12, 24, 64, 74), (7, 32, 75, 65), (38, 11, 76, 66), (44, 20, 67, 77), (10, 0, 69, 68), (57, 6, 70, 78), (45, 27, 79, 71), (49, 48, 73, 72), (23, 12, 74, 82), (32, 53, 83, 75), (11, 22, 85, 76), (9, 44, 77, 88), (40, 57, 78, 90), (27, 34, 92, 79), (5, 23, 82, 80), (53, 52, 84, 83), (22, 21, 86, 85), (43, 9, 88, 87), (31, 40, 90, 89), (34, 19, 95, 92), (73, 68, 69, 72), (72, 69, 96, 60), (60, 96, 98, 97), (97, 98, 99, 127), (100, 101, 103, 102), (102, 103, 80, 86), (86, 80, 82, 85), (85, 82, 74, 76), (76, 74, 64, 66), (66, 64, 105, 104), (104, 105, 107, 106), (106, 107, 109, 108), (108, 109, 111, 110), (110, 111, 89, 112), (112, 89, 90, 84), (84, 90, 78, 83), (83, 78, 70, 75), (75, 70, 61, 65), (65, 61, 114, 113), (113, 114, 116, 115), (115, 116, 118, 117), (117, 118, 120, 119), (119, 120, 87, 95), (95, 87, 88, 92), (92, 88, 77, 79), (79, 77, 67, 71), (71, 67, 59, 62), (62, 59, 122, 121), (121, 122, 124, 123), (123, 124, 126, 125), (125, 126, 68, 73), (39, 13, 104, 106), (51, 3, 98, 96), (8, 33, 113, 115), (14, 15, 107, 105), (58, 29, 121, 123), (50, 81, 116, 114), (35, 2, 97, 127), (47, 91, 124, 122), (25, 39, 106, 108), (3, 63, 99, 98), (54, 8, 115, 117), (15, 26, 109, 107), (93, 58, 123, 125), (81, 42, 118, 116), (36, 35, 127, 100), (91, 94, 126, 124), (16, 25, 108, 110), (63, 4, 101, 99), (55, 54, 117, 119), (26, 17, 111, 109), (48, 93, 125, 73), (42, 56, 120, 118), (30, 36, 100, 102), (94, 10, 68, 126), (18, 16, 110, 112), (4, 37, 103, 101), (19, 55, 119, 95), (17, 31, 89, 111), (56, 43, 87, 120), (21, 30, 102, 86), (52, 18, 112, 84), (37, 5, 80, 103), (127, 99, 101, 100)])
me_button_rim_3_001.polygons.foreach_set('use_smooth', [1, 1, 1, 1, 1, 1, 1, 1, 1, 1, 1, 1, 1, 1, 1, 1, 1, 1, 1, 1, 1, 1, 1, 1, 1, 1, 1, 1, 1, 1, 1, 1, 0, 1, 0, 1, 0, 1, 0, 1, 0, 1, 0, 1, 0, 1, 1, 0, 0, 0, 1, 1, 0, 1, 1, 0, 0, 1, 0, 1, 1, 0, 0, 1, 1, 1, 1, 1, 1, 1, 1, 1, 1, 1, 1, 1, 1, 1, 1, 1, 1, 1, 1, 1, 1, 1, 1, 1, 1, 1, 1, 1, 1, 1, 1, 1, 0, 1, 0, 1, 0, 1, 0, 1, 0, 1, 0, 1, 0, 1, 0, 1, 0, 1, 0, 1, 0, 1, 0, 1, 0, 1, 0, 0, 1, 1, 0, 1])
_k = set([(0, 10), (0, 51), (1, 2), (1, 49), (2, 35), (3, 51), (3, 63), (4, 37), (4, 63), (5, 23), (5, 37), (6, 41), (6, 57), (7, 32), (7, 33), (8, 33), (8, 54), (9, 43), (9, 44), (10, 94), (11, 22), (11, 38), (12, 23), (12, 24), (13, 38), (13, 39), (14, 15), (14, 24), (15, 26), (16, 18), (16, 25), (17, 26), (17, 31), (18, 52), (19, 34), (19, 55), (20, 44), (20, 46), (21, 22), (21, 30), (25, 39), (27, 34), (27, 45), (28, 29), (28, 45), (29, 58), (30, 36), (31, 40), (32, 53), (35, 36), (40, 57), (41, 50), (42, 56), (42, 81), (43, 56), (46, 47), (47, 91), (48, 49), (48, 93), (50, 81), (52, 53), (54, 55), (58, 93), (59, 67), (59, 122), (60, 72), (60, 97), (61, 70), (61, 114), (62, 71), (62, 121), (64, 74), (64, 105), (65, 75), (65, 113), (66, 76), (66, 104), (67, 77), (68, 69), (68, 126), (69, 96), (70, 78), (71, 79), (72, 73), (73, 125), (74, 82), (75, 83), (76, 85), (77, 88), (78, 90), (79, 92), (80, 82), (80, 103), (83, 84), (84, 112), (85, 86), (86, 102), (87, 88), (87, 120), (89, 90), (89, 111), (91, 94), (92, 95), (95, 119), (96, 98), (97, 127), (98, 99), (99, 101), (100, 102), (100, 127), (101, 103), (104, 106), (105, 107), (106, 108), (107, 109), (108, 110), (109, 111), (110, 112), (113, 115), (114, 116), (115, 117), (116, 118), (117, 119), (118, 120), (121, 123), (122, 124), (123, 125), (124, 126)])
me_button_rim_3_001.attributes.new('sharp_edge', 'BOOLEAN', 'EDGE').data.foreach_set('value', [ (min(e.vertices), max(e.vertices)) in _k for e in me_button_rim_3_001.edges])
me_button_rim_3_001.materials.append(mat_vhscontrolpanel_rim_temp_mat)
me_button_rim_3_001.use_remesh_preserve_volume = False
me_button_rim_3_001.use_remesh_preserve_attributes = False
me_button_rim_3_001.use_mirror_vertex_groups = False
me_button_rim_3_001.update()
me_button_rim_2 = bpy.data.meshes.new('button rim 2')
me_button_rim_2.from_pydata([(0.00397, -0.01143, 0.01996), (0.007788, 0.01009, 0.0188), (0.01131, 0.01009, 0.01692), (0.01131, -0.01143, 0.01692), (0.01692, -0.01143, 0.01131), (0.01996, -0.01143, 0.00397), (-0.007788, -0.01143, -0.0188), (-0.01131, 0.01009, -0.01692), (-0.01692, 0.01009, -0.01131), (-0.01996, -0.01143, 0.00397), (-3.213e-09, -0.01143, 0.02035), (0.01996, 0.01009, -0.00397), (0.01996, -0.01143, -0.00397), (0.01692, 0.01009, -0.01131), (0.01692, -0.01143, -0.01131), (0.01439, -0.01143, -0.01439), (0.007788, 0.01009, -0.0188), (0.007788, -0.01143, -0.0188), (0.00397, 0.01009, -0.01996), (-0.02035, 0.01009, 4.41e-10), (-0.01692, -0.01143, 0.01131), (0.01996, 0.01009, 0.00397), (0.02035, 0.01009, -1.897e-08), (0.02035, -0.01143, -1.985e-08), (0.0188, -0.01143, -0.007788), (0.01131, 0.01009, -0.01692), (0.01131, -0.01143, -0.01692), (-0.0188, 0.01009, 0.007788), (-0.01439, 0.01009, 0.01439), (-0.01131, 0.01009, 0.01692), (0.0188, 0.01009, 0.007788), (0.00397, -0.01143, -0.01996), (-0.007788, 0.01009, -0.0188), (-0.01439, 0.01009, -0.01439), (-0.01996, 0.01009, 0.00397), (0.01439, 0.01009, 0.01439), (0.01692, 0.01009, 0.01131), (0.0188, -0.01143, 0.007788), (0.0188, 0.01009, -0.007788), (0.01439, 0.01009, -0.01439), (-9.844e-09, -0.01143, -0.02035), (-0.01131, -0.01143, -0.01692), (-0.0188, -0.01143, -0.007788), (-0.02035, -0.01143, -4.41e-10), (-0.0188, -0.01143, 0.007788), (-0.01692, 0.01009, 0.01131), (-0.01439, -0.01143, 0.01439), (-0.01131, -0.01143, 0.01692), (-3.213e-09, 0.01009, 0.02035), (0.00397, 0.01009, 0.01996), (-0.01439, -0.01143, -0.01439), (0.007788, -0.01143, 0.0188), (-9.844e-09, 0.01009, -0.02035), (-0.00397, 0.01009, -0.01996), (-0.0188, 0.01009, -0.007788), (-0.01996, 0.01009, -0.00397), (-0.01996, -0.01143, -0.00397), (-0.00397, -0.01143, -0.01996), (-0.007788, 0.01009, 0.0188), (-0.01588, -0.01143, 0.01571), (0.008455, 0.01009, 0.02055), (-0.01249, -0.01143, -0.01864), (-0.01588, 0.01009, 0.01571), (0.01439, -0.01143, 0.01439), (0.02054, -0.01143, -0.008618), (-0.01249, 0.01009, -0.01864), (0.02054, 0.01009, -0.008618), (-0.01865, -0.01143, 0.01233), (-8.945e-05, -0.01143, 0.02225), (0.004266, -0.01143, 0.02182), (-0.008634, -0.01143, -0.0207), (-0.01865, 0.01009, 0.01233), (0.004266, 0.01009, 0.02182), (-8.945e-05, 0.01009, 0.02225), (0.02181, -0.01143, -0.004429), (-0.008634, 0.01009, -0.0207), (0.02181, 0.01009, -0.004429), (-0.02072, -0.01143, 0.008471), (-0.004445, -0.01143, -0.02197), (-0.02072, 0.01009, 0.008471), (0.02181, -0.01143, 0.004282), (-0.01692, -0.01143, -0.01131), (0.02224, -0.01143, -7.342e-05), (-0.004445, 0.01009, -0.02197), (-8.945e-05, 0.01009, -0.0224), (0.02224, 0.01009, -7.342e-05), (0.02181, 0.01009, 0.004282), (-0.02242, -0.01143, -7.34e-05), (-0.02199, -0.01143, 0.004282), (0.004266, -0.01143, -0.02197), (-8.945e-05, -0.01143, -0.0224), (-0.007788, -0.01143, 0.0188), (-0.02199, 0.01009, 0.004282), (-0.00397, 0.01009, 0.01996), (-0.00397, -0.01143, 0.01996), (-0.02242, 0.01009, -7.34e-05), (0.008455, -0.01143, 0.02055), (0.01231, 0.01009, 0.01849), (0.01231, -0.01143, 0.01849), (0.0157, -0.01143, 0.01571), (0.01847, 0.01009, 0.01233), (0.01847, -0.01143, 0.01233), (0.02054, 0.01009, 0.008471), (0.02054, -0.01143, 0.008471), (0.01847, 0.01009, -0.01248), (0.01847, -0.01143, -0.01248), (0.0157, 0.01009, -0.01586), (0.0157, -0.01143, -0.01586), (0.01231, 0.01009, -0.01864), (0.01231, -0.01143, -0.01864), (0.008455, 0.01009, -0.0207), (0.008455, -0.01143, -0.0207), (0.004266, 0.01009, -0.02197), (-0.01588, 0.01009, -0.01586), (-0.01588, -0.01143, -0.01586), (-0.01865, 0.01009, -0.01248), (-0.01865, -0.01143, -0.01248), (-0.02072, 0.01009, -0.008618), (-0.02072, -0.01143, -0.008618), (-0.02199, 0.01009, -0.004429), (-0.02199, -0.01143, -0.004429), (-0.01249, 0.01009, 0.01849), (-0.01249, -0.01143, 0.01849), (-0.008634, 0.01009, 0.02055), (-0.008634, -0.01143, 0.02055), (-0.004445, 0.01009, 0.02182), (-0.004445, -0.01143, 0.02182), (0.0157, 0.01009, 0.01571)], [], [(48, 10, 0, 49), (49, 0, 51, 1), (1, 51, 3, 2), (2, 3, 63, 35), (35, 63, 4, 36), (36, 4, 37, 30), (30, 37, 5, 21), (21, 5, 23, 22), (22, 23, 12, 11), (11, 12, 24, 38), (38, 24, 14, 13), (13, 14, 15, 39), (39, 15, 26, 25), (25, 26, 17, 16), (16, 17, 31, 18), (18, 31, 40, 52), (52, 40, 57, 53), (53, 57, 6, 32), (32, 6, 41, 7), (7, 41, 50, 33), (33, 50, 81, 8), (8, 81, 42, 54), (54, 42, 56, 55), (55, 56, 43, 19), (19, 43, 9, 34), (34, 9, 44, 27), (27, 44, 20, 45), (45, 20, 46, 28), (28, 46, 47, 29), (29, 47, 91, 58), (58, 91, 94, 93), (93, 94, 10, 48), (46, 47, 122, 59), (2, 1, 60, 97), (41, 50, 114, 61), (29, 28, 62, 121), (24, 14, 105, 64), (33, 7, 65, 113), (0, 51, 96, 69), (13, 38, 66, 104), (20, 46, 59, 67), (1, 49, 72, 60), (6, 41, 61, 70), (28, 45, 71, 62), (12, 24, 64, 74), (7, 32, 75, 65), (38, 11, 76, 66), (44, 20, 67, 77), (10, 0, 69, 68), (57, 6, 70, 78), (45, 27, 79, 71), (49, 48, 73, 72), (23, 12, 74, 82), (32, 53, 83, 75), (11, 22, 85, 76), (9, 44, 77, 88), (40, 57, 78, 90), (27, 34, 92, 79), (5, 23, 82, 80), (53, 52, 84, 83), (22, 21, 86, 85), (43, 9, 88, 87), (31, 40, 90, 89), (34, 19, 95, 92), (73, 68, 69, 72), (72, 69, 96, 60), (60, 96, 98, 97), (97, 98, 99, 127), (100, 101, 103, 102), (102, 103, 80, 86), (86, 80, 82, 85), (85, 82, 74, 76), (76, 74, 64, 66), (66, 64, 105, 104), (104, 105, 107, 106), (106, 107, 109, 108), (108, 109, 111, 110), (110, 111, 89, 112), (112, 89, 90, 84), (84, 90, 78, 83), (83, 78, 70, 75), (75, 70, 61, 65), (65, 61, 114, 113), (113, 114, 116, 115), (115, 116, 118, 117), (117, 118, 120, 119), (119, 120, 87, 95), (95, 87, 88, 92), (92, 88, 77, 79), (79, 77, 67, 71), (71, 67, 59, 62), (62, 59, 122, 121), (121, 122, 124, 123), (123, 124, 126, 125), (125, 126, 68, 73), (39, 13, 104, 106), (51, 3, 98, 96), (8, 33, 113, 115), (14, 15, 107, 105), (58, 29, 121, 123), (50, 81, 116, 114), (35, 2, 97, 127), (47, 91, 124, 122), (25, 39, 106, 108), (3, 63, 99, 98), (54, 8, 115, 117), (15, 26, 109, 107), (93, 58, 123, 125), (81, 42, 118, 116), (36, 35, 127, 100), (91, 94, 126, 124), (16, 25, 108, 110), (63, 4, 101, 99), (55, 54, 117, 119), (26, 17, 111, 109), (48, 93, 125, 73), (42, 56, 120, 118), (30, 36, 100, 102), (94, 10, 68, 126), (18, 16, 110, 112), (4, 37, 103, 101), (19, 55, 119, 95), (17, 31, 89, 111), (56, 43, 87, 120), (21, 30, 102, 86), (52, 18, 112, 84), (37, 5, 80, 103), (127, 99, 101, 100)])
me_button_rim_2.polygons.foreach_set('use_smooth', [1, 1, 1, 1, 1, 1, 1, 1, 1, 1, 1, 1, 1, 1, 1, 1, 1, 1, 1, 1, 1, 1, 1, 1, 1, 1, 1, 1, 1, 1, 1, 1, 0, 1, 0, 1, 0, 1, 0, 1, 0, 1, 0, 1, 0, 1, 1, 0, 0, 0, 1, 1, 0, 1, 1, 0, 0, 1, 0, 1, 1, 0, 0, 1, 1, 1, 1, 1, 1, 1, 1, 1, 1, 1, 1, 1, 1, 1, 1, 1, 1, 1, 1, 1, 1, 1, 1, 1, 1, 1, 1, 1, 1, 1, 1, 1, 0, 1, 0, 1, 0, 1, 0, 1, 0, 1, 0, 1, 0, 1, 0, 1, 0, 1, 0, 1, 0, 1, 0, 1, 0, 1, 0, 0, 1, 1, 0, 1])
_k = set([(0, 10), (0, 51), (1, 2), (1, 49), (2, 35), (3, 51), (3, 63), (4, 37), (4, 63), (5, 23), (5, 37), (6, 41), (6, 57), (7, 32), (7, 33), (8, 33), (8, 54), (9, 43), (9, 44), (10, 94), (11, 22), (11, 38), (12, 23), (12, 24), (13, 38), (13, 39), (14, 15), (14, 24), (15, 26), (16, 18), (16, 25), (17, 26), (17, 31), (18, 52), (19, 34), (19, 55), (20, 44), (20, 46), (21, 22), (21, 30), (25, 39), (27, 34), (27, 45), (28, 29), (28, 45), (29, 58), (30, 36), (31, 40), (32, 53), (35, 36), (40, 57), (41, 50), (42, 56), (42, 81), (43, 56), (46, 47), (47, 91), (48, 49), (48, 93), (50, 81), (52, 53), (54, 55), (58, 93), (59, 67), (59, 122), (60, 72), (60, 97), (61, 70), (61, 114), (62, 71), (62, 121), (64, 74), (64, 105), (65, 75), (65, 113), (66, 76), (66, 104), (67, 77), (68, 69), (68, 126), (69, 96), (70, 78), (71, 79), (72, 73), (73, 125), (74, 82), (75, 83), (76, 85), (77, 88), (78, 90), (79, 92), (80, 82), (80, 103), (83, 84), (84, 112), (85, 86), (86, 102), (87, 88), (87, 120), (89, 90), (89, 111), (91, 94), (92, 95), (95, 119), (96, 98), (97, 127), (98, 99), (99, 101), (100, 102), (100, 127), (101, 103), (104, 106), (105, 107), (106, 108), (107, 109), (108, 110), (109, 111), (110, 112), (113, 115), (114, 116), (115, 117), (116, 118), (117, 119), (118, 120), (121, 123), (122, 124), (123, 125), (124, 126)])
me_button_rim_2.attributes.new('sharp_edge', 'BOOLEAN', 'EDGE').data.foreach_set('value', [ (min(e.vertices), max(e.vertices)) in _k for e in me_button_rim_2.edges])
me_button_rim_2.materials.append(mat_vhscontrolpanel_rim_temp_mat)
me_button_rim_2.use_remesh_preserve_volume = False
me_button_rim_2.use_remesh_preserve_attributes = False
me_button_rim_2.use_mirror_vertex_groups = False
me_button_rim_2.update()
me_button_rim_3 = bpy.data.meshes.new('button rim 3')
me_button_rim_3.from_pydata([(0.00397, -0.01143, 0.01996), (0.007788, 0.01009, 0.0188), (0.01131, 0.01009, 0.01692), (0.01131, -0.01143, 0.01692), (0.01692, -0.01143, 0.01131), (0.01996, -0.01143, 0.00397), (-0.007788, -0.01143, -0.0188), (-0.01131, 0.01009, -0.01692), (-0.01692, 0.01009, -0.01131), (-0.01996, -0.01143, 0.00397), (-3.213e-09, -0.01143, 0.02035), (0.01996, 0.01009, -0.00397), (0.01996, -0.01143, -0.00397), (0.01692, 0.01009, -0.01131), (0.01692, -0.01143, -0.01131), (0.01439, -0.01143, -0.01439), (0.007788, 0.01009, -0.0188), (0.007788, -0.01143, -0.0188), (0.00397, 0.01009, -0.01996), (-0.02035, 0.01009, 4.41e-10), (-0.01692, -0.01143, 0.01131), (0.01996, 0.01009, 0.00397), (0.02035, 0.01009, -1.897e-08), (0.02035, -0.01143, -1.985e-08), (0.0188, -0.01143, -0.007788), (0.01131, 0.01009, -0.01692), (0.01131, -0.01143, -0.01692), (-0.0188, 0.01009, 0.007788), (-0.01439, 0.01009, 0.01439), (-0.01131, 0.01009, 0.01692), (0.0188, 0.01009, 0.007788), (0.00397, -0.01143, -0.01996), (-0.007788, 0.01009, -0.0188), (-0.01439, 0.01009, -0.01439), (-0.01996, 0.01009, 0.00397), (0.01439, 0.01009, 0.01439), (0.01692, 0.01009, 0.01131), (0.0188, -0.01143, 0.007788), (0.0188, 0.01009, -0.007788), (0.01439, 0.01009, -0.01439), (-9.844e-09, -0.01143, -0.02035), (-0.01131, -0.01143, -0.01692), (-0.0188, -0.01143, -0.007788), (-0.02035, -0.01143, -4.41e-10), (-0.0188, -0.01143, 0.007788), (-0.01692, 0.01009, 0.01131), (-0.01439, -0.01143, 0.01439), (-0.01131, -0.01143, 0.01692), (-3.213e-09, 0.01009, 0.02035), (0.00397, 0.01009, 0.01996), (-0.01439, -0.01143, -0.01439), (0.007788, -0.01143, 0.0188), (-9.844e-09, 0.01009, -0.02035), (-0.00397, 0.01009, -0.01996), (-0.0188, 0.01009, -0.007788), (-0.01996, 0.01009, -0.00397), (-0.01996, -0.01143, -0.00397), (-0.00397, -0.01143, -0.01996), (-0.007788, 0.01009, 0.0188), (-0.01588, -0.01143, 0.01571), (0.008455, 0.01009, 0.02055), (-0.01249, -0.01143, -0.01864), (-0.01588, 0.01009, 0.01571), (0.01439, -0.01143, 0.01439), (0.02054, -0.01143, -0.008618), (-0.01249, 0.01009, -0.01864), (0.02054, 0.01009, -0.008618), (-0.01865, -0.01143, 0.01233), (-8.945e-05, -0.01143, 0.02225), (0.004266, -0.01143, 0.02182), (-0.008634, -0.01143, -0.0207), (-0.01865, 0.01009, 0.01233), (0.004266, 0.01009, 0.02182), (-8.945e-05, 0.01009, 0.02225), (0.02181, -0.01143, -0.004429), (-0.008634, 0.01009, -0.0207), (0.02181, 0.01009, -0.004429), (-0.02072, -0.01143, 0.008471), (-0.004445, -0.01143, -0.02197), (-0.02072, 0.01009, 0.008471), (0.02181, -0.01143, 0.004282), (-0.01692, -0.01143, -0.01131), (0.02224, -0.01143, -7.342e-05), (-0.004445, 0.01009, -0.02197), (-8.945e-05, 0.01009, -0.0224), (0.02224, 0.01009, -7.342e-05), (0.02181, 0.01009, 0.004282), (-0.02242, -0.01143, -7.34e-05), (-0.02199, -0.01143, 0.004282), (0.004266, -0.01143, -0.02197), (-8.945e-05, -0.01143, -0.0224), (-0.007788, -0.01143, 0.0188), (-0.02199, 0.01009, 0.004282), (-0.00397, 0.01009, 0.01996), (-0.00397, -0.01143, 0.01996), (-0.02242, 0.01009, -7.34e-05), (0.008455, -0.01143, 0.02055), (0.01231, 0.01009, 0.01849), (0.01231, -0.01143, 0.01849), (0.0157, -0.01143, 0.01571), (0.01847, 0.01009, 0.01233), (0.01847, -0.01143, 0.01233), (0.02054, 0.01009, 0.008471), (0.02054, -0.01143, 0.008471), (0.01847, 0.01009, -0.01248), (0.01847, -0.01143, -0.01248), (0.0157, 0.01009, -0.01586), (0.0157, -0.01143, -0.01586), (0.01231, 0.01009, -0.01864), (0.01231, -0.01143, -0.01864), (0.008455, 0.01009, -0.0207), (0.008455, -0.01143, -0.0207), (0.004266, 0.01009, -0.02197), (-0.01588, 0.01009, -0.01586), (-0.01588, -0.01143, -0.01586), (-0.01865, 0.01009, -0.01248), (-0.01865, -0.01143, -0.01248), (-0.02072, 0.01009, -0.008618), (-0.02072, -0.01143, -0.008618), (-0.02199, 0.01009, -0.004429), (-0.02199, -0.01143, -0.004429), (-0.01249, 0.01009, 0.01849), (-0.01249, -0.01143, 0.01849), (-0.008634, 0.01009, 0.02055), (-0.008634, -0.01143, 0.02055), (-0.004445, 0.01009, 0.02182), (-0.004445, -0.01143, 0.02182), (0.0157, 0.01009, 0.01571)], [], [(48, 10, 0, 49), (49, 0, 51, 1), (1, 51, 3, 2), (2, 3, 63, 35), (35, 63, 4, 36), (36, 4, 37, 30), (30, 37, 5, 21), (21, 5, 23, 22), (22, 23, 12, 11), (11, 12, 24, 38), (38, 24, 14, 13), (13, 14, 15, 39), (39, 15, 26, 25), (25, 26, 17, 16), (16, 17, 31, 18), (18, 31, 40, 52), (52, 40, 57, 53), (53, 57, 6, 32), (32, 6, 41, 7), (7, 41, 50, 33), (33, 50, 81, 8), (8, 81, 42, 54), (54, 42, 56, 55), (55, 56, 43, 19), (19, 43, 9, 34), (34, 9, 44, 27), (27, 44, 20, 45), (45, 20, 46, 28), (28, 46, 47, 29), (29, 47, 91, 58), (58, 91, 94, 93), (93, 94, 10, 48), (46, 47, 122, 59), (2, 1, 60, 97), (41, 50, 114, 61), (29, 28, 62, 121), (24, 14, 105, 64), (33, 7, 65, 113), (0, 51, 96, 69), (13, 38, 66, 104), (20, 46, 59, 67), (1, 49, 72, 60), (6, 41, 61, 70), (28, 45, 71, 62), (12, 24, 64, 74), (7, 32, 75, 65), (38, 11, 76, 66), (44, 20, 67, 77), (10, 0, 69, 68), (57, 6, 70, 78), (45, 27, 79, 71), (49, 48, 73, 72), (23, 12, 74, 82), (32, 53, 83, 75), (11, 22, 85, 76), (9, 44, 77, 88), (40, 57, 78, 90), (27, 34, 92, 79), (5, 23, 82, 80), (53, 52, 84, 83), (22, 21, 86, 85), (43, 9, 88, 87), (31, 40, 90, 89), (34, 19, 95, 92), (73, 68, 69, 72), (72, 69, 96, 60), (60, 96, 98, 97), (97, 98, 99, 127), (100, 101, 103, 102), (102, 103, 80, 86), (86, 80, 82, 85), (85, 82, 74, 76), (76, 74, 64, 66), (66, 64, 105, 104), (104, 105, 107, 106), (106, 107, 109, 108), (108, 109, 111, 110), (110, 111, 89, 112), (112, 89, 90, 84), (84, 90, 78, 83), (83, 78, 70, 75), (75, 70, 61, 65), (65, 61, 114, 113), (113, 114, 116, 115), (115, 116, 118, 117), (117, 118, 120, 119), (119, 120, 87, 95), (95, 87, 88, 92), (92, 88, 77, 79), (79, 77, 67, 71), (71, 67, 59, 62), (62, 59, 122, 121), (121, 122, 124, 123), (123, 124, 126, 125), (125, 126, 68, 73), (39, 13, 104, 106), (51, 3, 98, 96), (8, 33, 113, 115), (14, 15, 107, 105), (58, 29, 121, 123), (50, 81, 116, 114), (35, 2, 97, 127), (47, 91, 124, 122), (25, 39, 106, 108), (3, 63, 99, 98), (54, 8, 115, 117), (15, 26, 109, 107), (93, 58, 123, 125), (81, 42, 118, 116), (36, 35, 127, 100), (91, 94, 126, 124), (16, 25, 108, 110), (63, 4, 101, 99), (55, 54, 117, 119), (26, 17, 111, 109), (48, 93, 125, 73), (42, 56, 120, 118), (30, 36, 100, 102), (94, 10, 68, 126), (18, 16, 110, 112), (4, 37, 103, 101), (19, 55, 119, 95), (17, 31, 89, 111), (56, 43, 87, 120), (21, 30, 102, 86), (52, 18, 112, 84), (37, 5, 80, 103), (127, 99, 101, 100)])
me_button_rim_3.polygons.foreach_set('use_smooth', [1, 1, 1, 1, 1, 1, 1, 1, 1, 1, 1, 1, 1, 1, 1, 1, 1, 1, 1, 1, 1, 1, 1, 1, 1, 1, 1, 1, 1, 1, 1, 1, 0, 1, 0, 1, 0, 1, 0, 1, 0, 1, 0, 1, 0, 1, 1, 0, 0, 0, 1, 1, 0, 1, 1, 0, 0, 1, 0, 1, 1, 0, 0, 1, 1, 1, 1, 1, 1, 1, 1, 1, 1, 1, 1, 1, 1, 1, 1, 1, 1, 1, 1, 1, 1, 1, 1, 1, 1, 1, 1, 1, 1, 1, 1, 1, 0, 1, 0, 1, 0, 1, 0, 1, 0, 1, 0, 1, 0, 1, 0, 1, 0, 1, 0, 1, 0, 1, 0, 1, 0, 1, 0, 0, 1, 1, 0, 1])
_k = set([(0, 10), (0, 51), (1, 2), (1, 49), (2, 35), (3, 51), (3, 63), (4, 37), (4, 63), (5, 23), (5, 37), (6, 41), (6, 57), (7, 32), (7, 33), (8, 33), (8, 54), (9, 43), (9, 44), (10, 94), (11, 22), (11, 38), (12, 23), (12, 24), (13, 38), (13, 39), (14, 15), (14, 24), (15, 26), (16, 18), (16, 25), (17, 26), (17, 31), (18, 52), (19, 34), (19, 55), (20, 44), (20, 46), (21, 22), (21, 30), (25, 39), (27, 34), (27, 45), (28, 29), (28, 45), (29, 58), (30, 36), (31, 40), (32, 53), (35, 36), (40, 57), (41, 50), (42, 56), (42, 81), (43, 56), (46, 47), (47, 91), (48, 49), (48, 93), (50, 81), (52, 53), (54, 55), (58, 93), (59, 67), (59, 122), (60, 72), (60, 97), (61, 70), (61, 114), (62, 71), (62, 121), (64, 74), (64, 105), (65, 75), (65, 113), (66, 76), (66, 104), (67, 77), (68, 69), (68, 126), (69, 96), (70, 78), (71, 79), (72, 73), (73, 125), (74, 82), (75, 83), (76, 85), (77, 88), (78, 90), (79, 92), (80, 82), (80, 103), (83, 84), (84, 112), (85, 86), (86, 102), (87, 88), (87, 120), (89, 90), (89, 111), (91, 94), (92, 95), (95, 119), (96, 98), (97, 127), (98, 99), (99, 101), (100, 102), (100, 127), (101, 103), (104, 106), (105, 107), (106, 108), (107, 109), (108, 110), (109, 111), (110, 112), (113, 115), (114, 116), (115, 117), (116, 118), (117, 119), (118, 120), (121, 123), (122, 124), (123, 125), (124, 126)])
me_button_rim_3.attributes.new('sharp_edge', 'BOOLEAN', 'EDGE').data.foreach_set('value', [ (min(e.vertices), max(e.vertices)) in _k for e in me_button_rim_3.edges])
me_button_rim_3.materials.append(mat_vhscontrolpanel_rim_temp_mat)
me_button_rim_3.use_remesh_preserve_volume = False
me_button_rim_3.use_remesh_preserve_attributes = False
me_button_rim_3.use_mirror_vertex_groups = False
me_button_rim_3.update()

# ---- objects
ob_cage = bpy.data.objects.new('CAGE', me_panel_002)
ob_panel_high_poly = bpy.data.objects.new('PANEL HIGH POLY', me_high_poly)
ob_vhs_02_button = bpy.data.objects.new('VHS 02 Button', me_vhs_button_02)
ob_vhs_03_button = bpy.data.objects.new('VHS 03 Button', me_vhs_03_button)
ob_vhs_01_button = bpy.data.objects.new('VHS 01 Button', me_vhs_button_03)
ob_panel = bpy.data.objects.new('Panel', me_panel)
ob_button_rim_3 = bpy.data.objects.new('button rim 3', me_button_rim_3_001)
ob_button_rim_2 = bpy.data.objects.new('button rim 2', me_button_rim_2)
ob_button_rim_1 = bpy.data.objects.new('button rim 1', me_button_rim_3)

# ---- transforms, parenting, visibility, modifiers, constraints
ob_cage.location = (-1.397e-09, -1.164e-09, 0.2113)
ob_cage.scale = (1.1, 1.1, 1.1)
ob_cage.lock_rotations_4d = False
ob_cage.empty_display_type = 'ARROWS'
ob_cage.lineart.crease_threshold = 0.0
ob_panel_high_poly.location = (0.0, 0.0, 0.09556)
ob_panel_high_poly.lock_rotations_4d = False
ob_panel_high_poly.empty_display_type = 'ARROWS'
ob_panel_high_poly.hide_viewport = True
ob_panel_high_poly.hide_select = True
ob_panel_high_poly.hide_render = True
ob_panel_high_poly.lineart.crease_threshold = 0.0
ob_vhs_02_button.location = (-3.79e-09, -0.0268, 0.2101)
ob_vhs_02_button.lock_rotation = (False, True, False)
ob_vhs_02_button.lineart.crease_threshold = 0.0
ob_vhs_03_button.location = (-9.168e-10, -0.0268, 0.1601)
ob_vhs_03_button.lineart.crease_threshold = 0.0
ob_vhs_01_button.location = (-5.226e-09, -0.0268, 0.2601)
ob_vhs_01_button.lineart.crease_threshold = 0.0
ob_panel.location = (0.0, 0.0, 0.09556)
ob_panel.lock_rotations_4d = False
ob_panel.empty_display_type = 'ARROWS'
ob_panel.lineart.crease_threshold = 0.0
ob_button_rim_3.parent = ob_panel
ob_button_rim_3.matrix_parent_inverse = Matrix(((1.0, 0.0, 0.0, 0.0), (0.0, 1.0, 0.0, 0.0), (0.0, 0.0, 1.0, -0.09556), (0.0, 0.0, 0.0, 1.0)))
ob_button_rim_3.location = (-5.226e-09, -0.0268, 0.1601)
ob_button_rim_3.lineart.crease_threshold = 0.0
ob_button_rim_2.parent = ob_panel
ob_button_rim_2.matrix_parent_inverse = Matrix(((1.0, 0.0, 0.0, 0.0), (0.0, 1.0, 0.0, 0.0), (0.0, 0.0, 1.0, -0.09556), (0.0, 0.0, 0.0, 1.0)))
ob_button_rim_2.location = (-5.226e-09, -0.0268, 0.2101)
ob_button_rim_2.lineart.crease_threshold = 0.0
ob_button_rim_1.parent = ob_panel
ob_button_rim_1.matrix_parent_inverse = Matrix(((1.0, 0.0, 0.0, 0.0), (0.0, 1.0, 0.0, 0.0), (0.0, 0.0, 1.0, -0.09556), (0.0, 0.0, 0.0, 1.0)))
ob_button_rim_1.location = (-5.226e-09, -0.0268, 0.2601)
ob_button_rim_1.lineart.crease_threshold = 0.0

# ---- collection membership
col_collection_1.objects.link(ob_cage)
col_collection_1.objects.link(ob_panel_high_poly)
col_collection_1.objects.link(ob_vhs_02_button)
col_collection_1.objects.link(ob_vhs_03_button)
col_collection_1.objects.link(ob_vhs_01_button)
col_collection_1.objects.link(ob_panel)
col_collection_1.objects.link(ob_button_rim_3)
col_collection_1.objects.link(ob_button_rim_2)
col_collection_1.objects.link(ob_button_rim_1)

# ---- scene / render settings (as saved in the file)
scene.frame_start = 1; scene.frame_end = 250; scene.frame_set(193)
scene.render.engine = 'CYCLES'
scene.render.resolution_percentage = 50
scene.render.dither_intensity = 0.0
scene.cycles.use_denoising = False
scene.cycles.samples = 128
scene.cycles.sampling_pattern = 'TABULATED_SOBOL'
scene.cycles.use_adaptive_sampling = False
scene.cycles.use_light_tree = False
scene.cycles.blur_glossy = 0.0
scene.cycles.sample_clamp_indirect = 0.0
scene.cycles.bake_type = 'NORMAL'
scene.view_settings.view_transform = 'Standard'
bpy.context.view_layer.update()

# ---- added for rendering (the .blend has no active camera and no usable light): camera, sun + grey world if the file has none
cam_auto = bpy.data.cameras.new('AutoCamera')
cam_auto.lens = 50.0
cam_auto.sensor_width = 36.0
cam_auto.clip_end = 1000.0
ob_auto_camera = bpy.data.objects.new('AutoCamera', cam_auto)
scene.collection.objects.link(ob_auto_camera)
ob_auto_camera.location = (0.192026, -0.233043, 0.364935)
ob_auto_camera.rotation_euler = (1.09748, -7.21219e-08, 0.694738)
scene.camera = ob_auto_camera
light_auto_sun = bpy.data.lights.new('AutoSun', 'SUN')
light_auto_sun.energy = 3.0
light_auto_sun.angle = 0.0523599
ob_auto_sun = bpy.data.objects.new('AutoSun', light_auto_sun)
scene.collection.objects.link(ob_auto_sun)
ob_auto_sun.rotation_euler = (0.872665, 0.174533, 0.523599)
if scene.world is None:
    world_auto = bpy.data.worlds.new('AutoWorld')
    world_auto.color = (0.3, 0.3, 0.3)
    scene.world = world_auto
bpy.context.view_layer.update()
